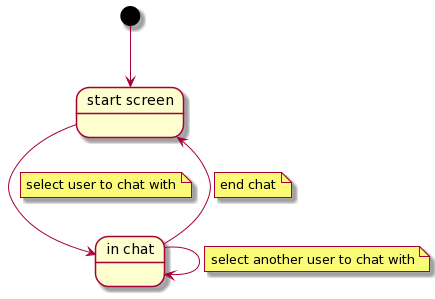

The diagram above was rendered by PlantUML. Its source (embedded in the PNG):
@startuml
[*] --> start

state "start screen" as start
state "in chat" as chatting

start --> chatting
note on link
  select user to chat with
end note

chatting --> start
note on link
  end chat
end note

chatting --> chatting
note on link
  select another user to chat with
end note
@enduml